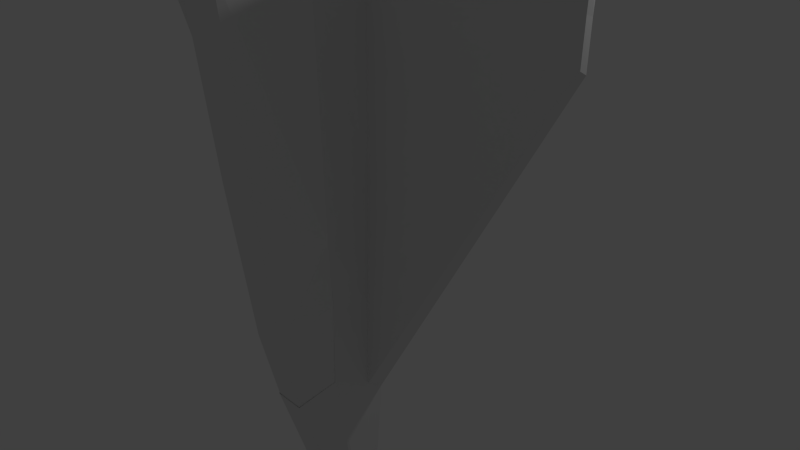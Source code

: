 # Source: spaceship.blend  (saved by Blender 2.74.0; exported with 4.5.12 LTS)
import bpy
from mathutils import Matrix  # noqa: F401  (used for matrix-valued properties, if any)

bpy.ops.wm.read_factory_settings(use_empty=True)
scene = bpy.context.scene
scene.name = 'Scene'

# ---- collections
col_collection_1 = bpy.data.collections.new('Collection 1'); scene.collection.children.link(col_collection_1)

# ---- materials (node trees are filled in below, after node groups)
mat_material = bpy.data.materials.new('Material')
mat_material.alpha_threshold = 0.0
mat_material.use_transparent_shadow = False
mat_material.roughness = 0.5
mat_material.line_color = (0.0, 0.0, 0.0, 1.0)

# ---- material node trees

# ---- world
world_world = bpy.data.worlds.new('World'); scene.world = world_world
world_world.color = (0.05088, 0.05088, 0.05088)
world_world.use_sun_shadow = False
world_world.sun_shadow_jitter_overblur = 0.0
world_world.cycles.sampling_method = 'MANUAL'
world_world.cycles.sample_map_resolution = 256

# ---- cameras
cam_camera = bpy.data.cameras.new('Camera')
cam_camera.clip_end = 100.0
cam_camera.lens = 35.0
cam_camera.sensor_width = 32.0
cam_camera.sensor_height = 18.0
cam_camera.ortho_scale = 7.314
cam_camera.dof.focus_distance = 0.0
cam_camera.dof.aperture_fstop = 128.0

# ---- lights
light_lamp = bpy.data.lights.new('Lamp', 'POINT')
light_lamp.transmission_factor = 0.0
light_lamp.cutoff_distance = 30.0
light_lamp.energy = 100.0
light_lamp.shadow_buffer_clip_start = 1.001
light_lamp.shadow_soft_size = 0.1
light_lamp.shadow_maximum_resolution = 0.006
light_lamp.use_absolute_resolution = True
light_lamp.cycles.use_multiple_importance_sampling = False

# ---- meshes
me_cube = bpy.data.meshes.new('Cube')
me_cube.from_pydata([(0.0, 0.9656, 5.573), (0.0, 3.048, -5.388), (-0.4995, 3.046, -5.388), (-0.425, 0.9012, 5.574), (0.0, 0.6142, 5.769), (0.0, 0.5496, -5.388), (-1.405, 0.5496, -5.388), (-0.5512, 0.6142, 5.769), (0.0, 0.5496, 0.4156), (-1.009, 0.5496, 0.4156), (-0.3418, 2.074, 2.146), (-0.9363, 0.5496, 2.147), (0.0, 2.075, 2.147), (0.0, 0.5496, 2.147), (-1.32, 1.934, -5.388), (-0.4985, 0.7635, 5.988), (-1.009, 1.633, 0.02932), (-0.9363, 1.628, 1.561), (0.0, 2.783, -2.042), (0.0, 0.5496, -2.59), (-0.4409, 2.723, -2.041), (-1.214, 0.5496, -2.59), (-1.17, 1.787, -1.203), (0.0, 0.6717, 5.852), (-1.379, 0.9781, -5.388), (-0.5512, 0.6717, 5.852), (-1.009, 0.8848, 0.2961), (-0.9363, 0.8832, 1.966), (-1.2, 0.9324, -2.161), (0.007063, 2.047, 2.229), (-0.3403, 2.397, 0.788), (0.0, 2.398, 0.7891), (-0.9323, 1.613, 1.607), (-1.007, 1.633, 0.03177), (-0.4402, 2.723, -2.041), (-1.17, 1.787, -1.204), (-0.06449, 0.9656, 5.573), (-0.1396, 0.9656, 5.573), (-0.3321, 0.9656, 5.573), (-0.08286, 0.6142, 5.769), (-0.1764, 0.6142, 5.769), (-0.3872, 0.6142, 5.769), (-0.2837, 0.5496, -5.388), (-0.5782, 0.5496, -5.388), (-0.9899, 0.5496, -5.388), (-0.6926, 0.5496, 0.4156), (-0.38, 0.5496, 0.4156), (-0.1847, 0.5496, 0.4156), (-0.01792, 2.074, 2.147), (-0.04651, 2.074, 2.146), (-0.1924, 2.074, 2.146), (-0.6383, 0.5496, 2.147), (-0.3438, 0.5496, 2.147), (-0.1665, 0.5496, 2.147), (-0.3165, 0.8001, 6.038), (-0.8466, 0.5496, -2.59), (-0.4826, 0.5496, -2.59), (-0.236, 0.5496, -2.59), (-0.3872, 0.6717, 5.852), (0.0, 0.8001, 6.038), (-0.3354, 2.046, 2.227), (-0.08286, 0.8001, 6.038), (-0.1764, 0.8001, 6.038), (-0.08286, 0.6717, 5.852), (-0.1764, 0.6717, 5.852), (-5.752, 0.6856, -7.274), (-5.597, 0.6856, -5.009), (-5.569, 0.6856, -4.333), (-5.677, 0.6856, -6.182), (-5.741, 0.8528, -7.274), (-5.597, 0.8164, -5.055), (-5.569, 0.8158, -4.404), (-5.672, 0.835, -6.015)], [], [(18, 1, 2, 20), (55, 21, 6, 44), (27, 11, 7, 25), (54, 38, 3, 15), (28, 24, 69, 72), (51, 11, 9, 45), (38, 50, 10, 3), (41, 7, 11, 51), (27, 26, 70, 71), (58, 54, 15, 25), (10, 17, 15, 3), (2, 14, 22, 20), (26, 28, 72, 70), (45, 9, 21, 55), (14, 24, 28, 22), (41, 58, 25, 7), (16, 26, 27, 17), (22, 28, 26, 16), (17, 27, 25, 15), (8, 47, 57, 19), (47, 46, 56, 57), (46, 45, 55, 56), (4, 39, 53, 13), (39, 40, 52, 53), (40, 41, 51, 52), (0, 12, 48, 36), (36, 48, 49, 37), (37, 49, 50, 38), (13, 53, 47, 8), (53, 52, 46, 47), (52, 51, 45, 46), (19, 57, 42, 5), (57, 56, 43, 42), (56, 55, 44, 43), (63, 61, 62, 64), (72, 68, 66, 70), (70, 66, 67, 71), (69, 65, 68, 72), (11, 27, 71, 67), (6, 21, 68, 65), (9, 11, 67, 66), (21, 9, 66, 68), (24, 6, 65, 69), (2, 1, 5, 42, 43, 44, 6, 24, 14), (29, 60, 30, 31), (30, 60, 32, 33), (30, 33, 35, 34), (31, 30, 34, 18), (4, 23, 63, 39), (39, 63, 64, 40), (40, 64, 58, 41), (64, 62, 54, 58), (59, 0, 36, 61), (61, 36, 37, 62), (62, 37, 38, 54), (23, 59, 61, 63)])
me_cube.materials.append(mat_material)
me_cube.use_remesh_preserve_volume = False
me_cube.use_remesh_preserve_attributes = False
me_cube.use_mirror_vertex_groups = False
me_cube.update()

# ---- objects
ob_cube = bpy.data.objects.new('Cube', me_cube)
ob_lamp = bpy.data.objects.new('Lamp', light_lamp)
ob_camera = bpy.data.objects.new('Camera', cam_camera)

# ---- transforms, parenting, visibility, modifiers, constraints
ob_cube.location = (-0.03756, -5.583, 1.915)
ob_cube.rotation_euler = (-1.571, -0.0, 0.0)
ob_cube.scale = (-0.6056, -0.6997, -0.7327)
ob_cube.lock_rotations_4d = False
ob_cube.empty_display_type = 'ARROWS'
ob_cube.lineart.crease_threshold = 0.0
_m = ob_cube.modifiers.new('Mirror', 'MIRROR')
ob_lamp.location = (4.076, 0.3206, 0.9097)
ob_lamp.rotation_euler = (2.4, 1.27, 3.329)
ob_lamp.scale = (1.0, 1.0, 1.0)
ob_lamp.lock_rotations_4d = False
ob_lamp.empty_display_type = 'ARROWS'
ob_lamp.color = (0.0, 0.0, 0.0, 0.0)
ob_lamp.lineart.crease_threshold = 0.0
ob_camera.location = (7.481, -0.2396, 8.423)
ob_camera.rotation_euler = (-0.473, 0.8149, -0.01577)
ob_camera.scale = (1.0, 1.0, 1.0)
ob_camera.lock_rotations_4d = False
ob_camera.empty_display_type = 'ARROWS'
ob_camera.color = (0.0, 0.0, 0.0, 0.0)
ob_camera.display_type = 'WIRE'
ob_camera.lineart.crease_threshold = 0.0

# ---- collection membership
col_collection_1.objects.link(ob_cube)
col_collection_1.objects.link(ob_lamp)
col_collection_1.objects.link(ob_camera)

# ---- scene / render settings (as saved in the file)
scene.camera = ob_camera
scene.frame_start = 1; scene.frame_end = 250; scene.frame_set(2)
scene.render.engine = 'BLENDER_EEVEE_NEXT'
scene.render.resolution_percentage = 50
scene.render.dither_intensity = 0.0
scene.cycles.use_denoising = False
scene.cycles.samples = 10
scene.cycles.sampling_pattern = 'TABULATED_SOBOL'
scene.cycles.light_sampling_threshold = 0.0
scene.cycles.use_adaptive_sampling = False
scene.cycles.use_light_tree = False
scene.cycles.blur_glossy = 0.0
scene.cycles.pixel_filter_type = 'GAUSSIAN'
scene.cycles.sample_clamp_indirect = 0.0
scene.view_settings.view_transform = 'Standard'
bpy.context.view_layer.update()
